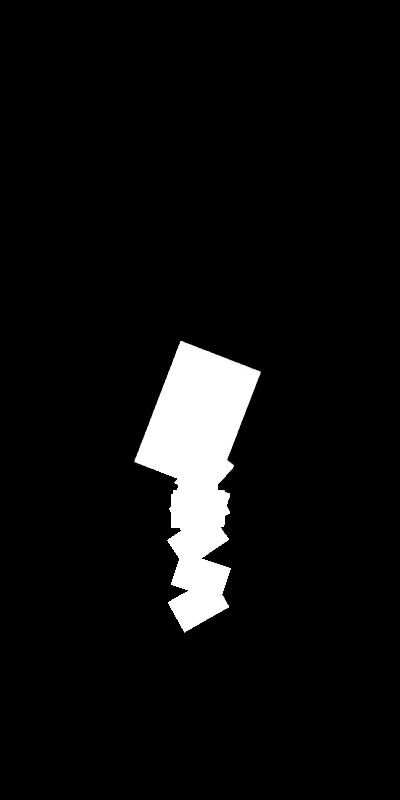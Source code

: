 # Source: T-kun.blend  (saved by Blender 2.90.8; exported with 4.5.12 LTS)
import bpy
from mathutils import Matrix  # noqa: F401  (used for matrix-valued properties, if any)

bpy.ops.wm.read_factory_settings(use_empty=True)
scene = bpy.context.scene
scene.name = 'Scene'

# ---- collections
col_collection_1 = bpy.data.collections.new('Collection 1'); scene.collection.children.link(col_collection_1)
col_collection_2 = bpy.data.collections.new('Collection 2'); scene.collection.children.link(col_collection_2)

# ---- materials (node trees are filled in below, after node groups)
mat_material = bpy.data.materials.new('Material')
mat_material.use_transparent_shadow = False

# ---- material node trees
mat_material.use_nodes = True; mat_material.node_tree.nodes.clear()
_N = mat_material.node_tree.nodes; _L = mat_material.node_tree.links
n0 = _N.new('ShaderNodeBsdfDiffuse'); n0.name = 'Diffuse BSDF'; n0.location = (-180, 170)
n1 = _N.new('ShaderNodeOutputMaterial'); n1.name = 'Material Output'; n1.location = (513, 144)
n2 = _N.new('ShaderNodeShaderToRGB'); n2.name = 'Shader to RGB'; n2.location = (-4, -82)
n3 = _N.new('ShaderNodeValToRGB'); n3.name = 'ColorRamp'; n3.location = (216, -5)
n3.color_ramp.interpolation = 'CONSTANT'
while len(n3.color_ramp.elements) > 1: n3.color_ramp.elements.remove(n3.color_ramp.elements[-1])
n3.color_ramp.elements[0].position = 0.0; n3.color_ramp.elements[0].color = (0.0, 0.0, 0.0, 1.0)
_e = n3.color_ramp.elements.new(0.5); _e.color = (1.0, 1.0, 1.0, 1.0)
_L.new(n2.outputs[0], n3.inputs[0])
_L.new(n0.outputs[0], n2.inputs[0])
_L.new(n3.outputs[0], n1.inputs[0])
n1.is_active_output = True

# ---- world
world_world = bpy.data.worlds.new('World'); scene.world = world_world
world_world.color = (0.0, 0.0, 0.0)
world_world.use_sun_shadow = False
world_world.sun_shadow_jitter_overblur = 0.0
world_world.cycles.sampling_method = 'MANUAL'

# ---- cameras
cam_camera = bpy.data.cameras.new('Camera')
cam_camera.type = 'ORTHO'
cam_camera.clip_end = 100.0
cam_camera.lens = 35.0
cam_camera.sensor_width = 32.0
cam_camera.sensor_height = 18.0
cam_camera.ortho_scale = 4.0
cam_camera.dof.focus_distance = 0.0

# ---- lights
light_lamp = bpy.data.lights.new('Lamp', 'SUN')
light_lamp.transmission_factor = 0.0
light_lamp.cutoff_distance = 30.0
light_lamp.use_shadow = False
light_lamp.angle = 0.8139
light_lamp.energy = 3.07
light_lamp.shadow_buffer_clip_start = 1.001
light_lamp.shadow_soft_size = 0.431
light_lamp.shadow_cascade_max_distance = 1000.0

# ---- meshes
me_plane = bpy.data.meshes.new('Plane')
me_plane.from_pydata([(0.1, 1.9, 0.0), (-0.6, 1.9, 0.0), (0.0, 0.0, 0.0), (0.4529, 0.8068, 0.0), (-0.6, 1.6, 0.0), (0.1, 1.6, 0.0), (-0.6723, -1.032, 0.0), (-0.6546, -1.946, 0.0), (-0.02359, -1.014, 0.0), (0.2064, -1.946, 0.0), (-0.04836, 0.3645, 0.0), (-0.8504, 0.3232, 0.0), (-0.08964, 0.5768, 0.0), (-0.8209, 0.6652, 0.0)], [(3, 0), (1, 4), (0, 1), (2, 3), (4, 5), (0, 5), (6, 2), (7, 6), (2, 8), (8, 9), (3, 10), (10, 11), (3, 12), (12, 13)], [])
me_plane.use_remesh_preserve_volume = False
me_plane.use_remesh_preserve_attributes = False
me_plane.use_mirror_vertex_groups = False
me_plane.update()
me_plane_001 = bpy.data.meshes.new('Plane.001')
me_plane_001.from_pydata([(-1.0, -1.0, 0.0), (1.0, -1.0, 0.0), (-1.0, 1.0, 0.0), (1.0, 1.0, 0.0)], [], [(0, 1, 3, 2)])
me_plane_001.materials.append(mat_material)
me_plane_001.use_remesh_preserve_volume = False
me_plane_001.use_remesh_preserve_attributes = False
me_plane_001.use_mirror_vertex_groups = False
me_plane_001.update()
me_plane_007 = bpy.data.meshes.new('Plane.007')
me_plane_007.from_pydata([(-1.0, -1.0, 0.0), (1.0, -1.0, 0.0), (-1.0, 1.0, 0.0), (1.0, 1.0, 0.0)], [], [(0, 1, 3, 2)])
me_plane_007.materials.append(mat_material)
me_plane_007.use_remesh_preserve_volume = False
me_plane_007.use_remesh_preserve_attributes = False
me_plane_007.use_mirror_vertex_groups = False
me_plane_007.update()
me_plane_008 = bpy.data.meshes.new('Plane.008')
me_plane_008.from_pydata([(-1.0, -1.0, 0.0), (1.0, -1.0, 0.0), (-1.0, 1.0, 0.0), (1.0, 1.0, 0.0)], [], [(0, 1, 3, 2)])
me_plane_008.materials.append(mat_material)
me_plane_008.use_remesh_preserve_volume = False
me_plane_008.use_remesh_preserve_attributes = False
me_plane_008.use_mirror_vertex_groups = False
me_plane_008.update()
me_plane_009 = bpy.data.meshes.new('Plane.009')
me_plane_009.from_pydata([(-1.0, -1.0, 0.0), (1.0, -1.0, 0.0), (-1.0, 1.0, 0.0), (1.0, 1.0, 0.0)], [], [(0, 1, 3, 2)])
me_plane_009.materials.append(mat_material)
me_plane_009.use_remesh_preserve_volume = False
me_plane_009.use_remesh_preserve_attributes = False
me_plane_009.use_mirror_vertex_groups = False
me_plane_009.update()
me_plane_010 = bpy.data.meshes.new('Plane.010')
me_plane_010.from_pydata([(-1.0, -1.0, 0.0), (1.0, -1.0, 0.0), (-1.0, 1.0, 0.0), (1.0, 1.0, 0.0)], [], [(0, 1, 3, 2)])
me_plane_010.materials.append(mat_material)
me_plane_010.use_remesh_preserve_volume = False
me_plane_010.use_remesh_preserve_attributes = False
me_plane_010.use_mirror_vertex_groups = False
me_plane_010.update()
me_plane_011 = bpy.data.meshes.new('Plane.011')
me_plane_011.from_pydata([(-1.0, -1.0, 0.0), (1.0, -1.0, 0.0), (-1.0, 1.0, 0.0), (1.0, 1.0, 0.0)], [], [(0, 1, 3, 2)])
me_plane_011.materials.append(mat_material)
me_plane_011.use_remesh_preserve_volume = False
me_plane_011.use_remesh_preserve_attributes = False
me_plane_011.use_mirror_vertex_groups = False
me_plane_011.update()
me_plane_012 = bpy.data.meshes.new('Plane.012')
me_plane_012.from_pydata([(-1.0, -1.0, 0.0), (1.0, -1.0, 0.0), (-1.0, 1.0, 0.0), (1.0, 1.0, 0.0)], [], [(0, 1, 3, 2)])
me_plane_012.materials.append(mat_material)
me_plane_012.use_remesh_preserve_volume = False
me_plane_012.use_remesh_preserve_attributes = False
me_plane_012.use_mirror_vertex_groups = False
me_plane_012.update()
me_plane_013 = bpy.data.meshes.new('Plane.013')
me_plane_013.from_pydata([(-1.0, -1.0, 0.0), (1.0, -1.0, 0.0), (-1.0, 1.0, 0.0), (1.0, 1.0, 0.0)], [], [(0, 1, 3, 2)])
me_plane_013.materials.append(mat_material)
me_plane_013.use_remesh_preserve_volume = False
me_plane_013.use_remesh_preserve_attributes = False
me_plane_013.use_mirror_vertex_groups = False
me_plane_013.update()
me_plane_014 = bpy.data.meshes.new('Plane.014')
me_plane_014.from_pydata([(-1.0, -1.0, 0.0), (1.0, -1.0, 0.0), (-1.0, 1.0, 0.0), (1.0, 1.0, 0.0)], [], [(0, 1, 3, 2)])
me_plane_014.materials.append(mat_material)
me_plane_014.use_remesh_preserve_volume = False
me_plane_014.use_remesh_preserve_attributes = False
me_plane_014.use_mirror_vertex_groups = False
me_plane_014.update()
me_plane_015 = bpy.data.meshes.new('Plane.015')
me_plane_015.from_pydata([(-1.0, -1.0, 0.0), (1.0, -1.0, 0.0), (-1.0, 1.0, 0.0), (1.0, 1.0, 0.0)], [], [(0, 1, 3, 2)])
me_plane_015.materials.append(mat_material)
me_plane_015.use_remesh_preserve_volume = False
me_plane_015.use_remesh_preserve_attributes = False
me_plane_015.use_mirror_vertex_groups = False
me_plane_015.update()
me_plane_016 = bpy.data.meshes.new('Plane.016')
me_plane_016.from_pydata([(-1.0, -1.0, 0.0), (1.0, -1.0, 0.0), (-1.0, 1.0, 0.0), (1.0, 1.0, 0.0)], [], [(0, 1, 3, 2)])
me_plane_016.materials.append(mat_material)
me_plane_016.use_remesh_preserve_volume = False
me_plane_016.use_remesh_preserve_attributes = False
me_plane_016.use_mirror_vertex_groups = False
me_plane_016.update()
me_plane_017 = bpy.data.meshes.new('Plane.017')
me_plane_017.from_pydata([(-1.0, -1.0, 0.0), (1.0, -1.0, 0.0), (-1.0, 1.0, 0.0), (1.0, 1.0, 0.0)], [], [(0, 1, 3, 2)])
me_plane_017.materials.append(mat_material)
me_plane_017.use_remesh_preserve_volume = False
me_plane_017.use_remesh_preserve_attributes = False
me_plane_017.use_mirror_vertex_groups = False
me_plane_017.update()
me_plane_018 = bpy.data.meshes.new('Plane.018')
me_plane_018.from_pydata([(-1.0, -1.0, 0.0), (1.0, -1.0, 0.0), (-1.0, 1.0, 0.0), (1.0, 1.0, 0.0)], [], [(0, 1, 3, 2)])
me_plane_018.materials.append(mat_material)
me_plane_018.use_remesh_preserve_volume = False
me_plane_018.use_remesh_preserve_attributes = False
me_plane_018.use_mirror_vertex_groups = False
me_plane_018.update()
me_plane_019 = bpy.data.meshes.new('Plane.019')
me_plane_019.from_pydata([(-1.0, -1.0, 0.0), (1.0, -1.0, 0.0), (-1.0, 1.0, 0.0), (1.0, 1.0, 0.0)], [], [(0, 1, 3, 2)])
me_plane_019.materials.append(mat_material)
me_plane_019.use_remesh_preserve_volume = False
me_plane_019.use_remesh_preserve_attributes = False
me_plane_019.use_mirror_vertex_groups = False
me_plane_019.update()
me_plane_020 = bpy.data.meshes.new('Plane.020')
me_plane_020.from_pydata([(-1.0, -1.0, 0.0), (1.0, -1.0, 0.0), (-1.0, 1.0, 0.0), (1.0, 1.0, 0.0)], [], [(0, 1, 3, 2)])
me_plane_020.materials.append(mat_material)
me_plane_020.use_remesh_preserve_volume = False
me_plane_020.use_remesh_preserve_attributes = False
me_plane_020.use_mirror_vertex_groups = False
me_plane_020.update()
me_plane_021 = bpy.data.meshes.new('Plane.021')
me_plane_021.from_pydata([(-1.0, -1.0, 0.0), (1.0, -1.0, 0.0), (-1.0, 1.0, 0.0), (1.0, 1.0, 0.0)], [], [(0, 1, 3, 2)])
me_plane_021.materials.append(mat_material)
me_plane_021.use_remesh_preserve_volume = False
me_plane_021.use_remesh_preserve_attributes = False
me_plane_021.use_mirror_vertex_groups = False
me_plane_021.update()
me_plane_022 = bpy.data.meshes.new('Plane.022')
me_plane_022.from_pydata([(-1.0, -1.0, 0.0), (1.0, -1.0, 0.0), (-1.0, 1.0, 0.0), (1.0, 1.0, 0.0)], [], [(0, 1, 3, 2)])
me_plane_022.materials.append(mat_material)
me_plane_022.use_remesh_preserve_volume = False
me_plane_022.use_remesh_preserve_attributes = False
me_plane_022.use_mirror_vertex_groups = False
me_plane_022.update()
me_plane_023 = bpy.data.meshes.new('Plane.023')
me_plane_023.from_pydata([(-1.0, -1.0, 0.0), (1.0, -1.0, 0.0), (-1.0, 1.0, 0.0), (1.0, 1.0, 0.0)], [], [(0, 1, 3, 2)])
me_plane_023.materials.append(mat_material)
me_plane_023.use_remesh_preserve_volume = False
me_plane_023.use_remesh_preserve_attributes = False
me_plane_023.use_mirror_vertex_groups = False
me_plane_023.update()
me_plane_024 = bpy.data.meshes.new('Plane.024')
me_plane_024.from_pydata([(-1.0, -1.0, 0.0), (1.0, -1.0, 0.0), (-1.0, 1.0, 0.0), (1.0, 1.0, 0.0)], [], [(0, 1, 3, 2)])
me_plane_024.materials.append(mat_material)
me_plane_024.use_remesh_preserve_volume = False
me_plane_024.use_remesh_preserve_attributes = False
me_plane_024.use_mirror_vertex_groups = False
me_plane_024.update()
me_plane_025 = bpy.data.meshes.new('Plane.025')
me_plane_025.from_pydata([(-1.0, -1.0, 0.0), (1.0, -1.0, 0.0), (-1.0, 1.0, 0.0), (1.0, 1.0, 0.0)], [], [(0, 1, 3, 2)])
me_plane_025.materials.append(mat_material)
me_plane_025.use_remesh_preserve_volume = False
me_plane_025.use_remesh_preserve_attributes = False
me_plane_025.use_mirror_vertex_groups = False
me_plane_025.update()
me_plane_026 = bpy.data.meshes.new('Plane.026')
me_plane_026.from_pydata([(-1.0, -1.0, 0.0), (1.0, -1.0, 0.0), (-1.0, 1.0, 0.0), (1.0, 1.0, 0.0)], [], [(0, 1, 3, 2)])
me_plane_026.materials.append(mat_material)
me_plane_026.use_remesh_preserve_volume = False
me_plane_026.use_remesh_preserve_attributes = False
me_plane_026.use_mirror_vertex_groups = False
me_plane_026.update()
me_plane_027 = bpy.data.meshes.new('Plane.027')
me_plane_027.from_pydata([(-1.0, -1.0, 0.0), (1.0, -1.0, 0.0), (-1.0, 1.0, 0.0), (1.0, 1.0, 0.0)], [], [(0, 1, 3, 2)])
me_plane_027.materials.append(mat_material)
me_plane_027.use_remesh_preserve_volume = False
me_plane_027.use_remesh_preserve_attributes = False
me_plane_027.use_mirror_vertex_groups = False
me_plane_027.update()
arm_armature = bpy.data.armatures.new('Armature')  # bones are not reproduced

# ---- objects
ob_armature = bpy.data.objects.new('Armature', arm_armature)
ob_plane = bpy.data.objects.new('Plane', me_plane)
ob_lamp = bpy.data.objects.new('Lamp', light_lamp)
ob_camera = bpy.data.objects.new('Camera', cam_camera)
ob_plane_001 = bpy.data.objects.new('Plane.001', me_plane_001)
ob_plane_007 = bpy.data.objects.new('Plane.007', me_plane_007)
ob_plane_008 = bpy.data.objects.new('Plane.008', me_plane_008)
ob_plane_009 = bpy.data.objects.new('Plane.009', me_plane_009)
ob_plane_010 = bpy.data.objects.new('Plane.010', me_plane_010)
ob_plane_011 = bpy.data.objects.new('Plane.011', me_plane_011)
ob_plane_012 = bpy.data.objects.new('Plane.012', me_plane_012)
ob_plane_013 = bpy.data.objects.new('Plane.013', me_plane_013)
ob_plane_014 = bpy.data.objects.new('Plane.014', me_plane_014)
ob_plane_015 = bpy.data.objects.new('Plane.015', me_plane_015)
ob_plane_016 = bpy.data.objects.new('Plane.016', me_plane_016)
ob_plane_017 = bpy.data.objects.new('Plane.017', me_plane_017)
ob_plane_018 = bpy.data.objects.new('Plane.018', me_plane_018)
ob_plane_019 = bpy.data.objects.new('Plane.019', me_plane_019)
ob_plane_020 = bpy.data.objects.new('Plane.020', me_plane_020)
ob_plane_021 = bpy.data.objects.new('Plane.021', me_plane_021)
ob_plane_022 = bpy.data.objects.new('Plane.022', me_plane_022)
ob_plane_023 = bpy.data.objects.new('Plane.023', me_plane_023)
ob_plane_024 = bpy.data.objects.new('Plane.024', me_plane_024)
ob_plane_025 = bpy.data.objects.new('Plane.025', me_plane_025)
ob_plane_026 = bpy.data.objects.new('Plane.026', me_plane_026)
ob_plane_027 = bpy.data.objects.new('Plane.027', me_plane_027)

# ---- transforms, parenting, visibility, modifiers, constraints
ob_armature.location = (0.0, -0.07831, 0.0)
ob_armature.lineart.crease_threshold = 0.0
ob_plane.location = (0.0, 0.0, 0.0)
ob_plane.hide_viewport = True
ob_plane.lineart.crease_threshold = 0.0
ob_lamp.location = (0.0, 0.0, 4.4)
ob_lamp.lock_rotations_4d = False
ob_lamp.empty_display_type = 'ARROWS'
ob_lamp.color = (0.0, 0.0, 0.0, 0.0)
ob_lamp.hide_viewport = True
ob_lamp.lineart.crease_threshold = 0.0
ob_camera.location = (0.0, 0.0, 4.4)
ob_camera.lock_rotations_4d = False
ob_camera.empty_display_type = 'ARROWS'
ob_camera.color = (0.0, 0.0, 0.0, 0.0)
ob_camera.hide_viewport = True
ob_camera.display_type = 'WIRE'
ob_camera.lineart.crease_threshold = 0.0
ob_plane_001.parent = ob_armature
ob_plane_001.matrix_parent_inverse = Matrix(((-0.3576, 0.928, -0.1043, -1.718), (-0.9331, -0.3596, 7.451e-09, 0.3961), (-0.0375, 0.09732, 0.9945, -0.06705), (-0.0, -0.0, -0.0, 1.0)))
ob_plane_001.location = (-0.2415, 1.745, 3.307e-10)
ob_plane_001.scale = (0.325, 0.2163, 0.1261)
ob_plane_001.lineart.crease_threshold = 0.0
ob_plane_007.parent = ob_armature
ob_plane_007.matrix_parent_inverse = Matrix(((0.9479, 0.3185, 4.657e-08, -0.6944), (-0.3169, 0.9432, -0.09986, -1.75), (-0.0318, 0.09466, 0.995, -0.06258), (-0.0, -0.0, -0.0, 1.0)))
ob_plane_007.location = (0.2384, 1.474, 0.0)
ob_plane_007.scale = (0.1305, 0.08688, 0.05066)
ob_plane_007.lineart.crease_threshold = 0.0
ob_plane_008.parent = ob_armature
ob_plane_008.matrix_parent_inverse = Matrix(((0.9479, 0.3185, 4.657e-08, -0.6944), (-0.3169, 0.9432, -0.09986, -1.75), (-0.0318, 0.09466, 0.995, -0.06258), (-0.0, -0.0, -0.0, 1.0)))
ob_plane_008.location = (0.3599, 1.124, 0.0)
ob_plane_008.scale = (0.1305, 0.08688, 0.05066)
ob_plane_008.lineart.crease_threshold = 0.0
ob_plane_009.parent = ob_armature
ob_plane_009.matrix_parent_inverse = Matrix(((0.8637, -0.4859, -0.134, -4.67e-10), (0.4904, 0.8715, 7.451e-09, -0.9354), (0.1168, -0.06572, 0.991, -3.453e-09), (-0.0, -0.0, -0.0, 1.0)))
ob_plane_009.location = (0.4456, 0.8097, 0.0)
ob_plane_009.scale = (0.1305, 0.08688, 0.05066)
ob_plane_009.lineart.crease_threshold = 0.0
ob_plane_010.parent = ob_armature
ob_plane_010.matrix_parent_inverse = Matrix(((-0.4013, 0.9159, -3.725e-09, -0.5626), (-0.9152, -0.401, 0.04091, 0.1574), (0.03747, 0.01642, 0.9992, -0.03057), (-0.0, 0.0, -0.0, 1.0)))
ob_plane_010.location = (-0.09728, 0.574, 0.0)
ob_plane_010.scale = (0.1305, 0.08688, 0.05066)
ob_plane_010.lineart.crease_threshold = 0.0
ob_plane_011.parent = ob_armature
ob_plane_011.matrix_parent_inverse = Matrix(((0.1165, 0.9932, -1.304e-08, -0.5656), (-0.9931, 0.1165, -0.01374, -0.867), (-0.01365, 0.0016, 0.9999, -0.02613), (-0.0, -0.0, -0.0, 1.0)))
ob_plane_011.location = (-0.8116, 0.6811, 0.0)
ob_plane_011.scale = (0.1305, 0.08688, 0.05066)
ob_plane_011.lineart.crease_threshold = 0.0
ob_plane_012.parent = ob_armature
ob_plane_012.matrix_parent_inverse = Matrix(((0.1165, 0.9932, -1.304e-08, -0.5656), (-0.9931, 0.1165, -0.01374, -0.867), (-0.01365, 0.0016, 0.9999, -0.02613), (-0.0, -0.0, -0.0, 1.0)))
ob_plane_012.location = (-0.4473, 0.624, 0.0)
ob_plane_012.scale = (0.1305, 0.08688, 0.05066)
ob_plane_012.lineart.crease_threshold = 0.0
ob_plane_013.parent = ob_armature
ob_plane_013.matrix_parent_inverse = Matrix(((-0.4013, 0.9159, -3.725e-09, -0.5626), (-0.9152, -0.401, 0.04091, 0.1574), (0.03747, 0.01642, 0.9992, -0.03057), (-0.0, 0.0, -0.0, 1.0)))
ob_plane_013.location = (0.1456, 0.6883, 0.0)
ob_plane_013.scale = (0.1305, 0.08688, 0.05066)
ob_plane_013.lineart.crease_threshold = 0.0
ob_plane_014.parent = ob_armature
ob_plane_014.matrix_parent_inverse = Matrix(((-0.66, 0.7512, 5.96e-08, -0.3097), (-0.7495, -0.6585, 0.06828, 0.2198), (0.0513, 0.04507, 0.9977, -0.06027), (-0.0, 0.0, -0.0, 1.0)))
ob_plane_014.location = (0.167, 0.5883, 0.0)
ob_plane_014.scale = (0.1305, 0.08688, 0.05066)
ob_plane_014.lineart.crease_threshold = 0.0
ob_plane_015.parent = ob_armature
ob_plane_015.matrix_parent_inverse = Matrix(((-0.66, 0.7512, 5.96e-08, -0.3097), (-0.7495, -0.6585, 0.06828, 0.2198), (0.0513, 0.04507, 0.9977, -0.06027), (-0.0, 0.0, -0.0, 1.0)))
ob_plane_015.location = (-0.06157, 0.3597, 0.0)
ob_plane_015.scale = (0.1305, 0.08688, 0.05066)
ob_plane_015.lineart.crease_threshold = 0.0
ob_plane_016.parent = ob_armature
ob_plane_016.matrix_parent_inverse = Matrix(((-0.05107, 0.9987, -3.993e-08, -0.3815), (-0.9987, -0.05107, 0.003908, -0.8081), (0.003903, 0.0001995, 1.0, -0.04505), (-0.0, 0.0, -0.0, 1.0)))
ob_plane_016.location = (-0.833, 0.324, 0.0)
ob_plane_016.scale = (0.1305, 0.08688, 0.05066)
ob_plane_016.lineart.crease_threshold = 0.0
ob_plane_017.parent = ob_armature
ob_plane_017.matrix_parent_inverse = Matrix(((-0.05107, 0.9987, -3.993e-08, -0.3815), (-0.9987, -0.05107, 0.003908, -0.8081), (0.003903, 0.0001995, 1.0, -0.04505), (-0.0, 0.0, -0.0, 1.0)))
ob_plane_017.location = (-0.4401, 0.3597, 0.0)
ob_plane_017.scale = (0.1305, 0.08688, 0.05066)
ob_plane_017.lineart.crease_threshold = 0.0
ob_plane_018.parent = ob_armature
ob_plane_018.matrix_parent_inverse = Matrix(((-1.0, -0.007555, -1.085e-06, -0.6777), (0.007513, -0.9945, 0.1048, -1.915), (-0.0007928, 0.1048, 0.9945, 0.0004572), (0.0, 0.0, -0.0, 1.0)))
ob_plane_018.location = (-0.6544, -1.919, 0.0)
ob_plane_018.scale = (0.1305, 0.08688, 0.05066)
ob_plane_018.lineart.crease_threshold = 0.0
ob_plane_019.parent = ob_armature
ob_plane_019.matrix_parent_inverse = Matrix(((-0.8293, 0.5588, 1.118e-08, 1.285e-09), (-0.5567, -0.8262, 0.08625, -1.204), (0.04819, 0.07153, 0.9963, -0.0), (-0.0, 0.0, -0.0, 1.0)))
ob_plane_019.location = (-0.6687, -1.047, 0.0)
ob_plane_019.scale = (0.1305, 0.08688, 0.05066)
ob_plane_019.lineart.crease_threshold = 0.0
ob_plane_020.parent = ob_armature
ob_plane_020.matrix_parent_inverse = Matrix(((0.8637, -0.4859, -0.134, -4.67e-10), (0.4904, 0.8715, 7.451e-09, -0.9354), (0.1168, -0.06572, 0.991, -3.453e-09), (-0.0, -0.0, -0.0, 1.0)))
ob_plane_020.location = (-0.01157, -0.004577, 0.0)
ob_plane_020.scale = (0.1305, 0.08688, 0.05066)
ob_plane_020.lineart.crease_threshold = 0.0
ob_plane_021.parent = ob_armature
ob_plane_021.matrix_parent_inverse = Matrix(((0.8637, -0.4859, -0.134, -4.67e-10), (0.4904, 0.8715, 7.451e-09, -0.9354), (0.1168, -0.06572, 0.991, -3.453e-09), (-0.0, -0.0, -0.0, 1.0)))
ob_plane_021.location = (0.2241, 0.4026, 0.0)
ob_plane_021.scale = (0.1305, 0.08688, 0.05066)
ob_plane_021.lineart.crease_threshold = 0.0
ob_plane_022.parent = ob_armature
ob_plane_022.matrix_parent_inverse = Matrix(((-0.8293, 0.5588, 1.118e-08, 1.285e-09), (-0.5567, -0.8262, 0.08625, -1.204), (0.04819, 0.07153, 0.9963, -0.0), (-0.0, 0.0, -0.0, 1.0)))
ob_plane_022.location = (-0.3187, -0.4903, 0.0)
ob_plane_022.scale = (0.1305, 0.08688, 0.05066)
ob_plane_022.lineart.crease_threshold = 0.0
ob_plane_023.parent = ob_armature
ob_plane_023.matrix_parent_inverse = Matrix(((-1.0, -0.007555, -1.085e-06, -0.6777), (0.007513, -0.9945, 0.1048, -1.915), (-0.0007928, 0.1048, 0.9945, 0.0004572), (0.0, 0.0, -0.0, 1.0)))
ob_plane_023.location = (-0.6616, -1.469, 0.0)
ob_plane_023.scale = (0.1305, 0.08688, 0.05066)
ob_plane_023.lineart.crease_threshold = 0.0
ob_plane_024.parent = ob_armature
ob_plane_024.matrix_parent_inverse = Matrix(((-0.9998, 0.02168, 2.932e-06, 8.495e-10), (-0.02156, -0.9943, 0.1047, -0.9973), (0.002269, 0.1047, 0.9945, -0.0), (0.0, -0.0, -0.0, 1.0)))
ob_plane_024.location = (-0.01871, -1.04, 0.0)
ob_plane_024.scale = (0.1305, 0.08688, 0.05066)
ob_plane_024.lineart.crease_threshold = 0.0
ob_plane_025.parent = ob_armature
ob_plane_025.matrix_parent_inverse = Matrix(((-0.9751, -0.2217, 5.476e-07, -0.2408), (0.2206, -0.97, 0.1025, -1.908), (-0.02274, 0.09998, 0.9947, -0.005254), (0.0, 0.0, -0.0, 1.0)))
ob_plane_025.location = (0.2027, -1.926, 0.0)
ob_plane_025.scale = (0.1305, 0.08688, 0.05066)
ob_plane_025.lineart.crease_threshold = 0.0
ob_plane_026.parent = ob_armature
ob_plane_026.matrix_parent_inverse = Matrix(((-0.9751, -0.2217, 5.476e-07, -0.2408), (0.2206, -0.97, 0.1025, -1.908), (-0.02274, 0.09998, 0.9947, -0.005254), (0.0, 0.0, -0.0, 1.0)))
ob_plane_026.location = (0.08843, -1.49, 0.0)
ob_plane_026.scale = (0.1305, 0.08688, 0.05066)
ob_plane_026.lineart.crease_threshold = 0.0
ob_plane_027.parent = ob_armature
ob_plane_027.matrix_parent_inverse = Matrix(((-0.9998, 0.02168, 2.932e-06, 8.495e-10), (-0.02156, -0.9943, 0.1047, -0.9973), (0.002269, 0.1047, 0.9945, -0.0), (0.0, -0.0, -0.0, 1.0)))
ob_plane_027.location = (0.002719, -0.526, 0.0)
ob_plane_027.scale = (0.1305, 0.08688, 0.05066)
ob_plane_027.lineart.crease_threshold = 0.0

# ---- collection membership
col_collection_1.objects.link(ob_armature)
col_collection_1.objects.link(ob_plane)
col_collection_1.objects.link(ob_lamp)
col_collection_1.objects.link(ob_camera)
col_collection_2.objects.link(ob_plane_001)
col_collection_2.objects.link(ob_plane_007)
col_collection_2.objects.link(ob_plane_008)
col_collection_2.objects.link(ob_plane_009)
col_collection_2.objects.link(ob_plane_010)
col_collection_2.objects.link(ob_plane_011)
col_collection_2.objects.link(ob_plane_012)
col_collection_2.objects.link(ob_plane_013)
col_collection_2.objects.link(ob_plane_014)
col_collection_2.objects.link(ob_plane_015)
col_collection_2.objects.link(ob_plane_016)
col_collection_2.objects.link(ob_plane_017)
col_collection_2.objects.link(ob_plane_018)
col_collection_2.objects.link(ob_plane_019)
col_collection_2.objects.link(ob_plane_020)
col_collection_2.objects.link(ob_plane_021)
col_collection_2.objects.link(ob_plane_022)
col_collection_2.objects.link(ob_plane_023)
col_collection_2.objects.link(ob_plane_024)
col_collection_2.objects.link(ob_plane_025)
col_collection_2.objects.link(ob_plane_026)
col_collection_2.objects.link(ob_plane_027)

# ---- scene / render settings (as saved in the file)
scene.camera = ob_camera
scene.frame_start = 1; scene.frame_end = 160; scene.frame_set(35)
scene.render.engine = 'BLENDER_EEVEE_NEXT'
scene.render.resolution_x = 16
scene.render.resolution_y = 32
scene.render.fps = 60
scene.render.dither_intensity = 0.0
scene.render.filter_size = 0.6
scene.render.film_transparent = True
scene.render.stamp_background = (0.0, 0.0, 0.0, 0.0)
scene.cycles.use_denoising = False
scene.cycles.samples = 128
scene.cycles.sampling_pattern = 'TABULATED_SOBOL'
scene.cycles.use_adaptive_sampling = False
scene.cycles.use_light_tree = False
scene.cycles.blur_glossy = 0.0
scene.cycles.filter_width = 0.01
scene.cycles.sample_clamp_indirect = 0.0
scene.eevee.light_threshold = 0.0
scene.view_settings.view_transform = 'Standard'
bpy.context.view_layer.update()
